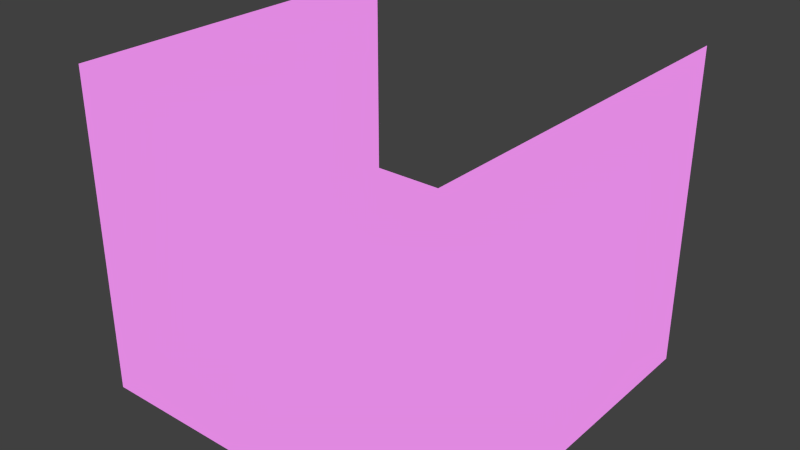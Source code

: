 # Source: proj.blend  (saved by Blender 2.76.0; exported with 4.5.12 LTS)
import bpy
from mathutils import Matrix  # noqa: F401  (used for matrix-valued properties, if any)

bpy.ops.wm.read_factory_settings(use_empty=True)
scene = bpy.context.scene
scene.name = 'Scene'

# ---- collections
col_collection_1 = bpy.data.collections.new('Collection 1'); scene.collection.children.link(col_collection_1)

# ---- images (referenced by path relative to the original .blend; pixels are not part of the script)
import os
ASSET_DIR = os.environ.get("B2B_ASSET_DIR", "")  # directory of the original .blend (textures are referenced by path, not embedded)
HERE = os.path.dirname(os.path.abspath(__file__))  # packed textures are extracted next to this script under _unpacked/

def load_image(name, relpath, width, height, colorspace="sRGB"):
    """Load a texture the original file referenced (path relative to the .blend, or extracted next to this script)."""
    p = next((c for c in (os.path.join(HERE, relpath), os.path.join(ASSET_DIR, relpath)) if relpath and os.path.exists(c)), "")
    if p:
        img = bpy.data.images.load(p, check_existing=True)
        img.name = name
    else:  # same state as the original file: an image datablock whose file is absent (Cycles renders it pink)
        img = bpy.data.images.new(name, width, height)
        img.source = "FILE"
        img.filepath = "//" + (relpath or name)
    img.colorspace_settings.name = colorspace
    return img
img_metalbulkheads0038_1_s_jpg = load_image('MetalBulkheads0038_1_S.jpg', 'res/MetalBulkheads0038_1_S.jpg', 1024, 1024, 'sRGB')
img_metalfloorsrusted0049_1_s_jpg = load_image('MetalFloorsRusted0049_1_S.jpg', 'res/MetalFloorsRusted0049_1_S.jpg', 1024, 1024, 'sRGB')

# ---- materials (node trees are filled in below, after node groups)
mat_back = bpy.data.materials.new('back')
mat_back.alpha_threshold = 0.0
mat_back.roughness = 0.5
mat_floor = bpy.data.materials.new('floor')
mat_floor.alpha_threshold = 0.0
mat_floor.roughness = 0.5

# ---- material node trees
mat_back.use_nodes = True; mat_back.node_tree.nodes.clear()
_N = mat_back.node_tree.nodes; _L = mat_back.node_tree.links
n0 = _N.new('ShaderNodeOutputMaterial'); n0.name = 'Material Output'; n0.location = (485, 270)
n1 = _N.new('ShaderNodeBsdfDiffuse'); n1.name = 'Diffuse BSDF'; n1.location = (10, 300)
n2 = _N.new('ShaderNodeMix'); n2.name = 'Mix'; n2.location = (278, 298)
n2.data_type = 'RGBA'
n3 = _N.new('ShaderNodeTexImage'); n3.name = 'Image Texture'; n3.location = (30, 166)
n3.width = 140
n3.image = img_metalbulkheads0038_1_s_jpg
n3.projection = 'TUBE'
_L.new(n3.outputs[0], n2.inputs[7])
_L.new(n2.outputs[2], n0.inputs[0])
_L.new(n1.outputs[0], n2.inputs[6])
n0.is_active_output = True
mat_floor.use_nodes = True; mat_floor.node_tree.nodes.clear()
_N = mat_floor.node_tree.nodes; _L = mat_floor.node_tree.links
n0 = _N.new('ShaderNodeOutputMaterial'); n0.name = 'Material Output'; n0.location = (485, 270)
n1 = _N.new('ShaderNodeTexImage'); n1.name = 'Image Texture'; n1.location = (30, 166)
n1.width = 140
n1.image = img_metalfloorsrusted0049_1_s_jpg
n2 = _N.new('ShaderNodeBsdfDiffuse'); n2.name = 'Diffuse BSDF'; n2.location = (10, 300)
n3 = _N.new('ShaderNodeMix'); n3.name = 'Mix'; n3.location = (278, 298)
n3.data_type = 'RGBA'
_L.new(n1.outputs[0], n3.inputs[7])
_L.new(n3.outputs[2], n0.inputs[0])
_L.new(n2.outputs[0], n3.inputs[6])
n0.is_active_output = True

# ---- world
world_world = bpy.data.worlds.new('World'); scene.world = world_world
world_world.color = (0.05088, 0.05088, 0.05088)
world_world.use_sun_shadow = False
world_world.sun_shadow_jitter_overblur = 0.0
world_world.cycles.sampling_method = 'MANUAL'
world_world.cycles.sample_map_resolution = 256

# ---- lights
light_spot = bpy.data.lights.new('Spot', 'SPOT')
light_spot.transmission_factor = 0.0
light_spot.energy = 100.0
light_spot.shadow_buffer_clip_start = 0.5
light_spot.shadow_soft_size = 0.1
light_spot.shadow_maximum_resolution = 0.006
light_spot.use_absolute_resolution = True
light_spot.cycles.use_multiple_importance_sampling = False

# ---- meshes
me_plane_001 = bpy.data.meshes.new('Plane.001')
me_plane_001.from_pydata([(-1.0, -1.0, -0.8597), (1.0, -1.0, -0.8597), (-1.0, 1.0, -0.8597), (1.0, 1.0, -0.8597), (-1.0, -1.0, 0.8597), (1.0, -1.0, 0.8597), (-1.0, 1.0, 0.8597), (1.0, 1.0, 0.8597)], [], [(1, 5, 4, 0), (0, 4, 6, 2), (3, 7, 5, 1)])
_uv = me_plane_001.uv_layers.new(name='UVMap')
_uv.uv.foreach_set('vector', [0.9545, 0.04552, 0.9545, 0.04552, 0.04552, 0.04552, 0.04552, 0.04552, 0.04552, 0.04552, 0.04552, 0.04552, 0.04552, 0.9545, 0.04552, 0.9545, 0.9545, 0.9545, 0.9545, 0.9545, 0.9545, 0.04552, 0.9545, 0.04552])
me_plane_001.materials.append(mat_back)
me_plane_001.use_remesh_preserve_volume = False
me_plane_001.use_remesh_preserve_attributes = False
me_plane_001.use_mirror_vertex_groups = False
me_plane_001.update()
me_plane = bpy.data.meshes.new('Plane')
me_plane.from_pydata([(-1.0, -1.0, 0.0), (1.0, -1.0, 0.0), (-1.0, 1.0, 0.0), (1.0, 1.0, 0.0)], [], [(0, 1, 3, 2)])
_uv = me_plane.uv_layers.new(name='UVMap')
_uv.uv.foreach_set('vector', [0.04552, 0.04552, 0.9545, 0.04552, 0.9545, 0.9545, 0.04552, 0.9545])
me_plane.materials.append(mat_floor)
me_plane.use_remesh_preserve_volume = False
me_plane.use_remesh_preserve_attributes = False
me_plane.use_mirror_vertex_groups = False
me_plane.update()

# ---- objects
ob_plane_001 = bpy.data.objects.new('Plane.001', me_plane_001)
ob_spot = bpy.data.objects.new('Spot', light_spot)
ob_plane = bpy.data.objects.new('Plane', me_plane)

# ---- transforms, parenting, visibility, modifiers, constraints
ob_plane_001.location = (0.0, 0.0, 6.761)
ob_plane_001.scale = (7.865, 7.865, 7.865)
ob_plane_001.lineart.crease_threshold = 0.0
ob_spot.location = (-0.002172, -1.196, 4.748)
ob_spot.lineart.crease_threshold = 0.0
ob_plane.location = (0.0, 0.0, 0.0)
ob_plane.scale = (7.865, 7.865, 7.865)
ob_plane.lineart.crease_threshold = 0.0

# ---- collection membership
col_collection_1.objects.link(ob_plane_001)
col_collection_1.objects.link(ob_spot)
col_collection_1.objects.link(ob_plane)

# ---- scene / render settings (as saved in the file)
scene.frame_start = 1; scene.frame_end = 250; scene.frame_set(1)
scene.render.engine = 'CYCLES'
scene.render.resolution_percentage = 50
scene.render.dither_intensity = 0.0
scene.cycles.use_denoising = False
scene.cycles.samples = 10
scene.cycles.sampling_pattern = 'TABULATED_SOBOL'
scene.cycles.light_sampling_threshold = 0.0
scene.cycles.use_adaptive_sampling = False
scene.cycles.use_light_tree = False
scene.cycles.blur_glossy = 0.0
scene.cycles.pixel_filter_type = 'GAUSSIAN'
scene.cycles.sample_clamp_indirect = 0.0
scene.view_settings.view_transform = 'Standard'
bpy.context.view_layer.update()

# ---- added for rendering (the .blend has no active camera): camera
cam_auto = bpy.data.cameras.new('AutoCamera')
cam_auto.lens = 50.0
cam_auto.sensor_width = 36.0
cam_auto.clip_end = 1000.0
ob_auto_camera = bpy.data.objects.new('AutoCamera', cam_auto)
scene.collection.objects.link(ob_auto_camera)
ob_auto_camera.location = (24.086, -28.9032, 26.0299)
ob_auto_camera.rotation_euler = (1.09748, -7.21219e-08, 0.694738)
scene.camera = ob_auto_camera
bpy.context.view_layer.update()
